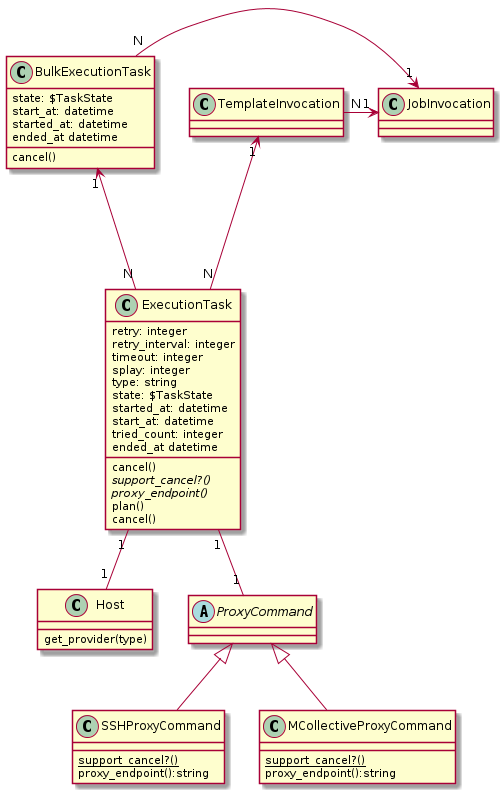

The diagram above was rendered by PlantUML. Its source (embedded in the PNG):
@startuml



class Host {
  get_provider(type)
}

class BulkExecutionTask {
  state: $TaskState
  start_at: datetime
  started_at: datetime
  ended_at datetime
  cancel()
}

class ExecutionTask {
  retry: integer
  retry_interval: integer
  timeout: integer
  splay: integer
  type: string
  state: $TaskState
  started_at: datetime
  start_at: datetime
  tried_count: integer
  ended_at datetime
  cancel()
  {abstract} support_cancel?()
  {abstract} proxy_endpoint()
  plan()
  cancel()
}

abstract class ProxyCommand {
}

class SSHProxyCommand {
  {static} support_cancel?()
  proxy_endpoint():string
}

class MCollectiveProxyCommand {
  {static} support_cancel?()
  proxy_endpoint():string
}

BulkExecutionTask "N" -> "1" JobInvocation
BulkExecutionTask "1" <-- "N" ExecutionTask
TemplateInvocation "N" -> "1" JobInvocation
TemplateInvocation "1" <--- "N" ExecutionTask
ExecutionTask "1" -- "1" ProxyCommand
ExecutionTask "1" -- "1" Host

ProxyCommand <|-- SSHProxyCommand
ProxyCommand <|-- MCollectiveProxyCommand

 skinparam backgroundColor transparent

@enduml